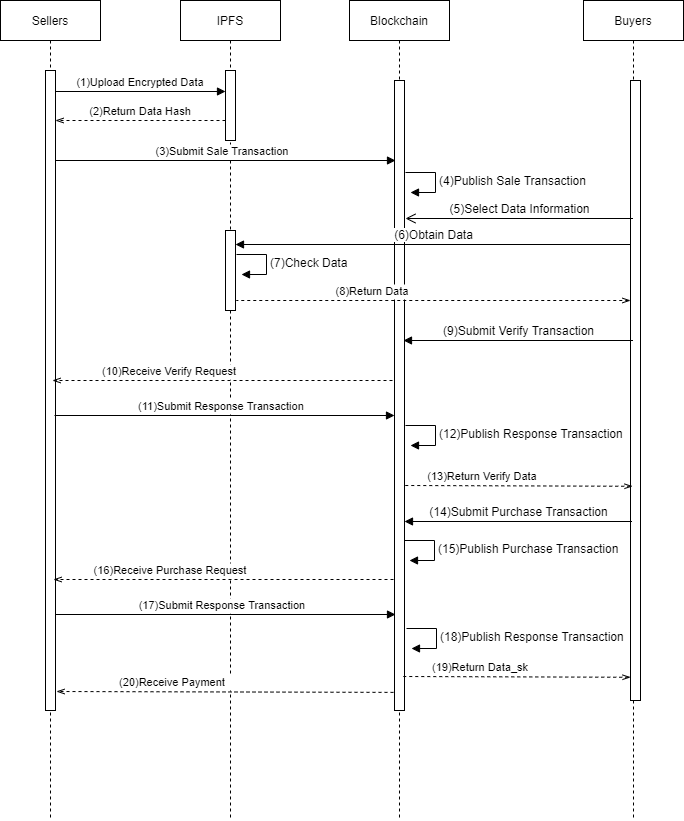

The diagram above was exported from draw.io. Its source (the exported page's mxGraphModel, read from the mxfile embedded in the PNG):
<mxGraphModel dx="1108" dy="404" grid="1" gridSize="10" guides="1" tooltips="1" connect="1" arrows="1" fold="1" page="1" pageScale="1" pageWidth="827" pageHeight="1169" math="0" shadow="0">
  <root>
    <mxCell id="0" />
    <mxCell id="1" parent="0" />
    <mxCell id="Rxrr91RUVaLZV5mx7S4O-1" value="Sellers" style="shape=umlLifeline;perimeter=lifelinePerimeter;container=1;collapsible=0;recursiveResize=0;rounded=0;shadow=0;strokeWidth=1;" vertex="1" parent="1">
      <mxGeometry x="120" y="80" width="100" height="820" as="geometry" />
    </mxCell>
    <mxCell id="Rxrr91RUVaLZV5mx7S4O-2" value="" style="points=[];perimeter=orthogonalPerimeter;rounded=0;shadow=0;strokeWidth=1;" vertex="1" parent="Rxrr91RUVaLZV5mx7S4O-1">
      <mxGeometry x="45" y="70" width="10" height="640" as="geometry" />
    </mxCell>
    <mxCell id="Rxrr91RUVaLZV5mx7S4O-3" value="IPFS" style="shape=umlLifeline;perimeter=lifelinePerimeter;container=1;collapsible=0;recursiveResize=0;rounded=0;shadow=0;strokeWidth=1;" vertex="1" parent="1">
      <mxGeometry x="300" y="80" width="100" height="820" as="geometry" />
    </mxCell>
    <mxCell id="Rxrr91RUVaLZV5mx7S4O-4" value="" style="points=[];perimeter=orthogonalPerimeter;rounded=0;shadow=0;strokeWidth=1;" vertex="1" parent="Rxrr91RUVaLZV5mx7S4O-3">
      <mxGeometry x="45" y="70" width="10" height="70" as="geometry" />
    </mxCell>
    <mxCell id="Rxrr91RUVaLZV5mx7S4O-5" value="(1)Upload Encrypted Data" style="verticalAlign=bottom;endArrow=block;entryX=0;entryY=0;shadow=0;strokeWidth=1;" edge="1" parent="1">
      <mxGeometry relative="1" as="geometry">
        <mxPoint x="175" y="171.0000000000001" as="sourcePoint" />
        <mxPoint x="345" y="171.0000000000001" as="targetPoint" />
      </mxGeometry>
    </mxCell>
    <mxCell id="Rxrr91RUVaLZV5mx7S4O-6" value="(2)Return Data Hash" style="verticalAlign=bottom;endArrow=openThin;shadow=0;strokeWidth=1;dashed=1;endFill=0;" edge="1" parent="1">
      <mxGeometry relative="1" as="geometry">
        <mxPoint x="345" y="200" as="sourcePoint" />
        <mxPoint x="175" y="200" as="targetPoint" />
      </mxGeometry>
    </mxCell>
    <mxCell id="Rxrr91RUVaLZV5mx7S4O-7" value="Blockchain" style="shape=umlLifeline;perimeter=lifelinePerimeter;container=1;collapsible=0;recursiveResize=0;rounded=0;shadow=0;strokeWidth=1;" vertex="1" parent="1">
      <mxGeometry x="469" y="80" width="100" height="820" as="geometry" />
    </mxCell>
    <mxCell id="Rxrr91RUVaLZV5mx7S4O-8" value="" style="points=[];perimeter=orthogonalPerimeter;rounded=0;shadow=0;strokeWidth=1;" vertex="1" parent="Rxrr91RUVaLZV5mx7S4O-7">
      <mxGeometry x="45" y="80" width="10" height="630" as="geometry" />
    </mxCell>
    <mxCell id="Rxrr91RUVaLZV5mx7S4O-9" value="Buyers" style="shape=umlLifeline;perimeter=lifelinePerimeter;container=1;collapsible=0;recursiveResize=0;rounded=0;shadow=0;strokeWidth=1;" vertex="1" parent="1">
      <mxGeometry x="703" y="80" width="100" height="820" as="geometry" />
    </mxCell>
    <mxCell id="Rxrr91RUVaLZV5mx7S4O-10" value="" style="points=[];perimeter=orthogonalPerimeter;rounded=0;shadow=0;strokeWidth=1;" vertex="1" parent="Rxrr91RUVaLZV5mx7S4O-9">
      <mxGeometry x="47" y="80" width="10" height="620" as="geometry" />
    </mxCell>
    <mxCell id="Rxrr91RUVaLZV5mx7S4O-11" value="(3)Submit Sale Transaction  " style="verticalAlign=bottom;endArrow=block;shadow=0;strokeWidth=1;" edge="1" parent="1">
      <mxGeometry relative="1" as="geometry">
        <mxPoint x="175" y="240.0000000000001" as="sourcePoint" />
        <mxPoint x="515" y="240" as="targetPoint" />
      </mxGeometry>
    </mxCell>
    <mxCell id="Rxrr91RUVaLZV5mx7S4O-12" value="&lt;span style=&quot;text-align: center&quot;&gt;(4)Publish Sale Transaction&amp;nbsp;&amp;nbsp;&lt;/span&gt;" style="edgeStyle=orthogonalEdgeStyle;html=1;align=left;spacingLeft=2;endArrow=block;rounded=0;entryX=1;entryY=0;" edge="1" parent="1">
      <mxGeometry relative="1" as="geometry">
        <mxPoint x="525" y="252" as="sourcePoint" />
        <Array as="points">
          <mxPoint x="555" y="252" />
        </Array>
        <mxPoint x="530" y="272" as="targetPoint" />
      </mxGeometry>
    </mxCell>
    <mxCell id="Rxrr91RUVaLZV5mx7S4O-13" value="(5)Select Data Information" style="html=1;verticalAlign=bottom;endArrow=open;endSize=8;" edge="1" parent="1" source="Rxrr91RUVaLZV5mx7S4O-9">
      <mxGeometry relative="1" as="geometry">
        <mxPoint x="740" y="298" as="sourcePoint" />
        <mxPoint x="525" y="298" as="targetPoint" />
      </mxGeometry>
    </mxCell>
    <mxCell id="Rxrr91RUVaLZV5mx7S4O-14" value="(14)Submit Purchase Transaction" style="html=1;verticalAlign=bottom;endArrow=none;startArrow=block;startFill=1;endFill=0;" edge="1" parent="1">
      <mxGeometry width="80" relative="1" as="geometry">
        <mxPoint x="524" y="601" as="sourcePoint" />
        <mxPoint x="751.5" y="601" as="targetPoint" />
      </mxGeometry>
    </mxCell>
    <mxCell id="Rxrr91RUVaLZV5mx7S4O-15" value="(16)Receive Purchase Request" style="verticalAlign=bottom;endArrow=openThin;shadow=0;strokeWidth=1;dashed=1;endFill=0;" edge="1" parent="1">
      <mxGeometry x="0.3118" relative="1" as="geometry">
        <mxPoint x="513" y="659" as="sourcePoint" />
        <mxPoint x="173" y="659" as="targetPoint" />
        <mxPoint as="offset" />
      </mxGeometry>
    </mxCell>
    <mxCell id="Rxrr91RUVaLZV5mx7S4O-16" value="&lt;span style=&quot;text-align: center&quot;&gt;(15)Publish Purchase Transaction&amp;nbsp;&amp;nbsp;&lt;/span&gt;" style="edgeStyle=orthogonalEdgeStyle;html=1;align=left;spacingLeft=2;endArrow=block;rounded=0;entryX=1;entryY=0;" edge="1" parent="1">
      <mxGeometry relative="1" as="geometry">
        <mxPoint x="524" y="620" as="sourcePoint" />
        <Array as="points">
          <mxPoint x="554" y="620" />
        </Array>
        <mxPoint x="529" y="640" as="targetPoint" />
      </mxGeometry>
    </mxCell>
    <mxCell id="Rxrr91RUVaLZV5mx7S4O-17" value="(17)Submit Response Transaction  " style="verticalAlign=bottom;endArrow=block;shadow=0;strokeWidth=1;" edge="1" parent="1">
      <mxGeometry relative="1" as="geometry">
        <mxPoint x="175" y="694" as="sourcePoint" />
        <mxPoint x="515" y="694" as="targetPoint" />
      </mxGeometry>
    </mxCell>
    <mxCell id="Rxrr91RUVaLZV5mx7S4O-18" value="&lt;span style=&quot;text-align: center&quot;&gt;(18)Publish Response Transaction&amp;nbsp;&amp;nbsp;&lt;/span&gt;" style="edgeStyle=orthogonalEdgeStyle;html=1;align=left;spacingLeft=2;endArrow=block;rounded=0;entryX=1;entryY=0;" edge="1" parent="1">
      <mxGeometry relative="1" as="geometry">
        <mxPoint x="526" y="708" as="sourcePoint" />
        <Array as="points">
          <mxPoint x="556" y="708" />
        </Array>
        <mxPoint x="531" y="728" as="targetPoint" />
      </mxGeometry>
    </mxCell>
    <mxCell id="Rxrr91RUVaLZV5mx7S4O-19" value="" style="points=[];perimeter=orthogonalPerimeter;rounded=0;shadow=0;strokeWidth=1;" vertex="1" parent="1">
      <mxGeometry x="345" y="310" width="10" height="80" as="geometry" />
    </mxCell>
    <mxCell id="Rxrr91RUVaLZV5mx7S4O-20" value="&lt;span style=&quot;text-align: center&quot;&gt;(7)Check Data&lt;/span&gt;" style="edgeStyle=orthogonalEdgeStyle;html=1;align=left;spacingLeft=2;endArrow=block;rounded=0;entryX=1;entryY=0;" edge="1" parent="1">
      <mxGeometry relative="1" as="geometry">
        <mxPoint x="356" y="334" as="sourcePoint" />
        <Array as="points">
          <mxPoint x="386" y="334" />
        </Array>
        <mxPoint x="361" y="354" as="targetPoint" />
      </mxGeometry>
    </mxCell>
    <mxCell id="Rxrr91RUVaLZV5mx7S4O-21" value="(8)Return Data" style="verticalAlign=bottom;endArrow=none;shadow=0;strokeWidth=1;dashed=1;endFill=0;startArrow=openThin;startFill=0;" edge="1" parent="1">
      <mxGeometry x="0.3118" relative="1" as="geometry">
        <mxPoint x="750" y="380" as="sourcePoint" />
        <mxPoint x="356" y="380" as="targetPoint" />
        <mxPoint as="offset" />
      </mxGeometry>
    </mxCell>
    <mxCell id="Rxrr91RUVaLZV5mx7S4O-22" value="(9)Submit Verify Transaction" style="html=1;verticalAlign=bottom;endArrow=none;startArrow=block;startFill=1;endFill=0;" edge="1" parent="1">
      <mxGeometry width="80" relative="1" as="geometry">
        <mxPoint x="523" y="420" as="sourcePoint" />
        <mxPoint x="752.5" y="420" as="targetPoint" />
      </mxGeometry>
    </mxCell>
    <mxCell id="Rxrr91RUVaLZV5mx7S4O-23" value="(10)Receive Verify Request" style="verticalAlign=bottom;endArrow=openThin;shadow=0;strokeWidth=1;dashed=1;endFill=0;" edge="1" parent="1">
      <mxGeometry x="0.3118" relative="1" as="geometry">
        <mxPoint x="512" y="460" as="sourcePoint" />
        <mxPoint x="172" y="460" as="targetPoint" />
        <mxPoint as="offset" />
      </mxGeometry>
    </mxCell>
    <mxCell id="Rxrr91RUVaLZV5mx7S4O-24" value="(11)Submit Response Transaction  " style="verticalAlign=bottom;endArrow=block;shadow=0;strokeWidth=1;" edge="1" parent="1">
      <mxGeometry relative="1" as="geometry">
        <mxPoint x="174" y="495" as="sourcePoint" />
        <mxPoint x="514" y="495" as="targetPoint" />
      </mxGeometry>
    </mxCell>
    <mxCell id="Rxrr91RUVaLZV5mx7S4O-25" value="&lt;span style=&quot;text-align: center&quot;&gt;(12)Publish Response Transaction&amp;nbsp;&amp;nbsp;&lt;/span&gt;" style="edgeStyle=orthogonalEdgeStyle;html=1;align=left;spacingLeft=2;endArrow=block;rounded=0;entryX=1;entryY=0;" edge="1" parent="1">
      <mxGeometry relative="1" as="geometry">
        <mxPoint x="525" y="505" as="sourcePoint" />
        <Array as="points">
          <mxPoint x="555" y="505" />
        </Array>
        <mxPoint x="530" y="525" as="targetPoint" />
      </mxGeometry>
    </mxCell>
    <mxCell id="Rxrr91RUVaLZV5mx7S4O-26" value="(13)Return Verify Data" style="verticalAlign=bottom;endArrow=none;shadow=0;strokeWidth=1;dashed=1;endFill=0;startArrow=openThin;startFill=0;exitX=-0.3;exitY=0.887;exitDx=0;exitDy=0;exitPerimeter=0;" edge="1" parent="1">
      <mxGeometry x="0.3118" relative="1" as="geometry">
        <mxPoint x="752" y="565.77" as="sourcePoint" />
        <mxPoint x="524" y="565" as="targetPoint" />
        <mxPoint as="offset" />
      </mxGeometry>
    </mxCell>
    <mxCell id="Rxrr91RUVaLZV5mx7S4O-27" value="(20)Receive Payment" style="verticalAlign=bottom;endArrow=openThin;shadow=0;strokeWidth=1;dashed=1;endFill=0;exitX=-0.1;exitY=0.959;exitDx=0;exitDy=0;exitPerimeter=0;" edge="1" parent="1">
      <mxGeometry x="0.3118" relative="1" as="geometry">
        <mxPoint x="513" y="771.8899999999999" as="sourcePoint" />
        <mxPoint x="176" y="771" as="targetPoint" />
        <mxPoint as="offset" />
      </mxGeometry>
    </mxCell>
    <mxCell id="Rxrr91RUVaLZV5mx7S4O-28" value="(6)Obtain Data" style="html=1;verticalAlign=bottom;endArrow=none;startArrow=block;startFill=1;endFill=0;" edge="1" parent="1">
      <mxGeometry width="80" relative="1" as="geometry">
        <mxPoint x="355" y="324" as="sourcePoint" />
        <mxPoint x="750" y="324" as="targetPoint" />
      </mxGeometry>
    </mxCell>
    <mxCell id="Rxrr91RUVaLZV5mx7S4O-29" value="(19)Return Data_sk" style="verticalAlign=bottom;endArrow=none;shadow=0;strokeWidth=1;dashed=1;endFill=0;startArrow=openThin;startFill=0;exitX=-0.3;exitY=0.887;exitDx=0;exitDy=0;exitPerimeter=0;" edge="1" parent="1">
      <mxGeometry x="0.3118" relative="1" as="geometry">
        <mxPoint x="750" y="756.77" as="sourcePoint" />
        <mxPoint x="522" y="756" as="targetPoint" />
        <mxPoint as="offset" />
      </mxGeometry>
    </mxCell>
  </root>
</mxGraphModel>